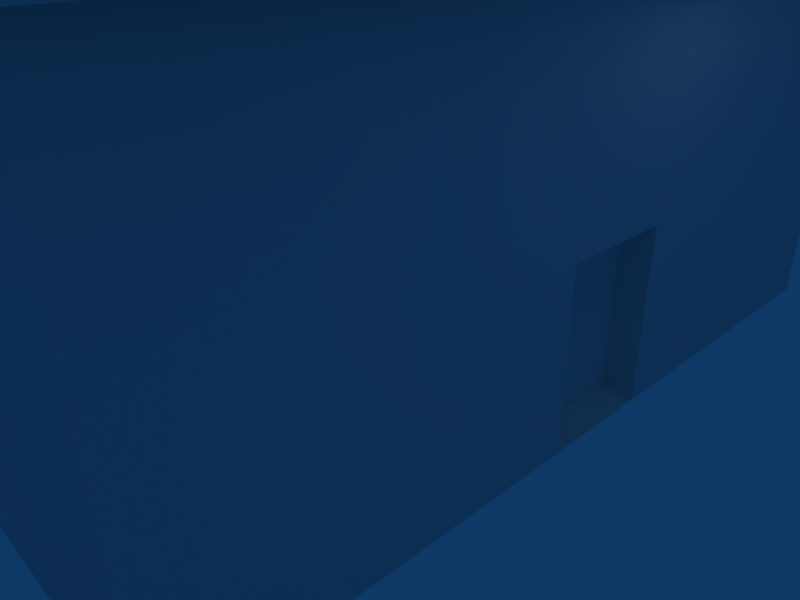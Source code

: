 # Source: house.blend  (saved by Blender 2.49.2; exported with 4.5.12 LTS)
import bpy
from mathutils import Matrix  # noqa: F401  (used for matrix-valued properties, if any)

bpy.ops.wm.read_factory_settings(use_empty=True)
scene = bpy.context.scene
scene.name = 'Scene'

# ---- collections
col_collection_1 = bpy.data.collections.new('Collection 1'); scene.collection.children.link(col_collection_1)

# ---- materials (node trees are filled in below, after node groups)
mat_house = bpy.data.materials.new('house')
mat_house.alpha_threshold = 0.0
mat_house.roughness = 0.5
mat_house.specular_intensity = 0.0
mat_house.line_color = (0.0, 0.0, 0.0, 1.0)

# ---- material node trees

# ---- world
world_world = bpy.data.worlds.new('World'); scene.world = world_world
world_world.color = (0.05656, 0.2208, 0.4)
world_world.use_sun_shadow = False
world_world.sun_shadow_jitter_overblur = 0.0
world_world.cycles.sampling_method = 'MANUAL'
world_world.cycles.sample_map_resolution = 256

# ---- cameras
cam_camera = bpy.data.cameras.new('Camera')
cam_camera.passepartout_alpha = 0.2
cam_camera.clip_end = 100.0
cam_camera.lens = 35.0
cam_camera.ortho_scale = 7.314
cam_camera.show_passepartout = False
cam_camera.show_safe_areas = True
cam_camera.dof.focus_distance = 0.0
cam_camera.dof.aperture_fstop = 128.0

# ---- lights
light_spot = bpy.data.lights.new('Spot', 'POINT')
light_spot.transmission_factor = 0.0
light_spot.cutoff_distance = 30.0
light_spot.energy = 100.0
light_spot.shadow_buffer_clip_start = 1.001
light_spot.shadow_soft_size = 1.0
light_spot.shadow_maximum_resolution = 0.006
light_spot.use_absolute_resolution = True
light_spot.cycles.use_multiple_importance_sampling = False

# ---- meshes
me_plane = bpy.data.meshes.new('Plane')
me_plane.from_pydata([(3.6, -5.4, 5.04), (3.6, -5.4, 0.0), (-3.6, -5.4, 0.0), (-3.6, -5.4, 5.04), (-3.6, 5.4, 5.04), (-3.6, 5.4, 0.0), (3.6, 5.4, 0.0), (3.6, 5.4, 5.04), (4.14, 5.94, 5.4), (4.14, 5.94, 5.04), (-4.14, 5.94, 5.04), (-4.14, 5.94, 5.4), (4.14, -5.94, 5.4), (4.14, -5.94, 5.04), (-4.14, -5.94, 5.04), (-4.14, -5.94, 5.4), (3.6, -0.54, 5.04), (3.6, -0.54, 0.0), (3.6, 0.945, 5.04), (3.6, 0.945, 0.0), (3.6, -5.4, 2.268), (-3.6, -5.4, 2.268), (-3.6, 5.4, 2.268), (3.6, 5.4, 2.268), (3.6, -0.54, 2.268), (3.6, 0.945, 2.268), (3.24, 0.8664, 2.148), (3.24, -0.4614, 2.148), (3.24, 0.8664, 0.1201), (3.24, -0.4614, 0.1201)], [], [(10, 11, 8, 9), (12, 15, 14, 13), (8, 12, 13, 9), (10, 14, 15, 11), (11, 15, 12, 8), (20, 0, 3, 21), (21, 2, 1, 20), (2, 21, 22, 5), (21, 3, 4, 22), (5, 22, 23, 6), (22, 4, 7, 23), (17, 24, 20, 1), (0, 20, 24, 16), (25, 18, 16, 24), (6, 23, 25, 19), (23, 7, 18, 25), (25, 24, 27, 26), (19, 25, 26, 28), (24, 17, 29, 27), (17, 19, 28, 29), (28, 26, 27, 29)])
_uv = me_plane.uv_layers.new(name='UVTex')
_uv.uv.foreach_set('vector', [0.1286, 0.6445, 0.1326, 0.5987, 0.4863, 0.5987, 0.4823, 0.6445, 0.4863, 0.09122, 0.1326, 0.09122, 0.1299, 0.04501, 0.4836, 0.04501, 0.4863, 0.5987, 0.4863, 0.09122, 0.5526, 0.08711, 0.5526, 0.5945, 0.06638, 0.6028, 0.06638, 0.09533, 0.1326, 0.09122, 0.1326, 0.5987, 0.1326, 0.5987, 0.1326, 0.09122, 0.4863, 0.09122, 0.4863, 0.5987, 0.9296, 0.7465, 0.9296, 0.8783, 0.587, 0.8783, 0.587, 0.7465, 0.587, 0.7465, 0.587, 0.6386, 0.9296, 0.6386, 0.9296, 0.7465, 0.03759, 0.9541, 0.03759, 0.8462, 0.5514, 0.8462, 0.5514, 0.9541, 0.03759, 0.8462, 0.03759, 0.7143, 0.5514, 0.7143, 0.5514, 0.8462, 0.919, 0.6129, 0.919, 0.7208, 0.5764, 0.7208, 0.5764, 0.6129, 0.919, 0.7208, 0.919, 0.8527, 0.5764, 0.8527, 0.5764, 0.7208, 0.2465, 0.688, 0.2465, 0.7959, 0.01526, 0.7959, 0.01526, 0.688, 0.01526, 0.9278, 0.01526, 0.7959, 0.2465, 0.7959, 0.2465, 0.9278, 0.3171, 0.7959, 0.3171, 0.9278, 0.2465, 0.9278, 0.2465, 0.7959, 0.5291, 0.688, 0.5291, 0.7959, 0.3171, 0.7959, 0.3171, 0.688, 0.5291, 0.7959, 0.5291, 0.9278, 0.3171, 0.9278, 0.3171, 0.7959, 0.8747, 0.5763, 0.7242, 0.5763, 0.7321, 0.5378, 0.8668, 0.5378, 0.9041, 0.32, 0.9041, 0.55, 0.8668, 0.5378, 0.8668, 0.3322, 0.6948, 0.55, 0.6948, 0.32, 0.7321, 0.3322, 0.7321, 0.5378, 0.7242, 0.2937, 0.8747, 0.2937, 0.8668, 0.3322, 0.7321, 0.3322, 0.8668, 0.3322, 0.8668, 0.5378, 0.7321, 0.5378, 0.7321, 0.3322])
me_plane.materials.append(mat_house)
me_plane.use_remesh_preserve_volume = False
me_plane.use_remesh_preserve_attributes = False
me_plane.use_mirror_vertex_groups = False
me_plane.update()

# ---- objects
ob_plane = bpy.data.objects.new('Plane', me_plane)
ob_lamp = bpy.data.objects.new('Lamp', light_spot)
ob_camera = bpy.data.objects.new('Camera', cam_camera)

# ---- transforms, parenting, visibility, modifiers, constraints
ob_plane.location = (0.0, 0.0, 0.0)
ob_plane.lock_rotations_4d = False
ob_plane.empty_display_type = 'ARROWS'
ob_plane.lineart.crease_threshold = 0.0
ob_lamp.location = (4.076, 1.005, 5.904)
ob_lamp.rotation_euler = (0.6503, 0.05522, 1.866)
ob_lamp.lock_rotations_4d = False
ob_lamp.empty_display_type = 'ARROWS'
ob_lamp.color = (0.0, 0.0, 0.0, 0.0)
ob_lamp.lineart.crease_threshold = 0.0
ob_camera.location = (7.481, -6.508, 5.344)
ob_camera.rotation_euler = (1.109, 0.01082, 0.8149)
ob_camera.lock_rotations_4d = False
ob_camera.empty_display_type = 'ARROWS'
ob_camera.color = (0.0, 0.0, 0.0, 0.0)
ob_camera.display_type = 'WIRE'
ob_camera.lineart.crease_threshold = 0.0

# ---- collection membership
col_collection_1.objects.link(ob_plane)
col_collection_1.objects.link(ob_lamp)
col_collection_1.objects.link(ob_camera)

# ---- scene / render settings (as saved in the file)
scene.camera = ob_camera
scene.frame_start = 1; scene.frame_end = 250; scene.frame_set(1)
scene.render.engine = 'BLENDER_EEVEE_NEXT'
scene.render.image_settings.file_format = 'JPEG'
scene.render.image_settings.color_mode = 'RGB'
scene.render.image_settings.compression = 90
scene.render.resolution_x = 800
scene.render.resolution_y = 600
scene.render.pixel_aspect_x = 100.0
scene.render.pixel_aspect_y = 100.0
scene.render.fps = 25
scene.render.dither_intensity = 0.0
scene.render.use_compositing = False
scene.render.use_sequencer = False
scene.render.bake_margin = 2
scene.render.bake_bias = 0.0
scene.render.use_stamp_time = False
scene.render.use_stamp_date = False
scene.render.use_stamp_frame = False
scene.render.use_stamp_camera = False
scene.render.use_stamp_scene = False
scene.render.use_stamp_filename = False
scene.render.use_stamp_render_time = False
scene.render.stamp_font_size = 0
scene.cycles.use_denoising = False
scene.cycles.samples = 10
scene.cycles.sampling_pattern = 'TABULATED_SOBOL'
scene.cycles.light_sampling_threshold = 0.0
scene.cycles.use_adaptive_sampling = False
scene.cycles.use_light_tree = False
scene.cycles.blur_glossy = 0.0
scene.cycles.volume_bounces = 1
scene.cycles.pixel_filter_type = 'GAUSSIAN'
scene.cycles.sample_clamp_indirect = 0.0
scene.view_settings.view_transform = 'Raw'
bpy.context.view_layer.update()
